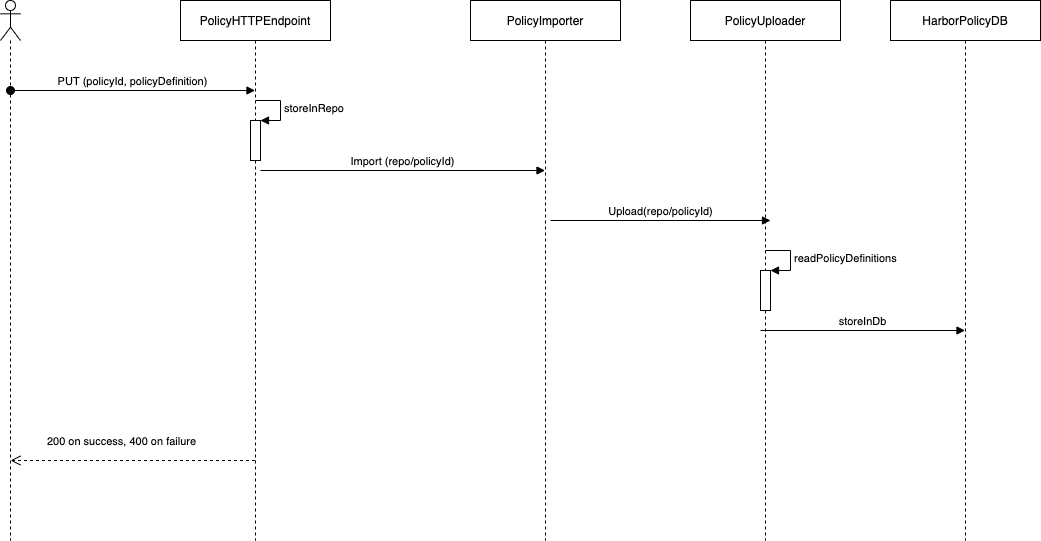

The diagram above was exported from draw.io. Its source (the exported page's mxGraphModel, read from the mxfile embedded in the PNG):
<mxGraphModel dx="1106" dy="847" grid="1" gridSize="10" guides="1" tooltips="1" connect="1" arrows="1" fold="1" page="1" pageScale="1" pageWidth="827" pageHeight="1169" math="0" shadow="0">
  <root>
    <mxCell id="0" />
    <mxCell id="1" parent="0" />
    <mxCell id="MdCWJ2pdUQ6I_-AJ_Qt--2" value="" style="shape=umlLifeline;participant=umlActor;perimeter=lifelinePerimeter;whiteSpace=wrap;html=1;container=1;collapsible=0;recursiveResize=0;verticalAlign=top;spacingTop=36;labelBackgroundColor=#ffffff;outlineConnect=0;" parent="1" vertex="1">
      <mxGeometry x="50" y="20" width="20" height="540" as="geometry" />
    </mxCell>
    <mxCell id="MdCWJ2pdUQ6I_-AJ_Qt--7" value="PUT (policyId, policyDefinition)" style="html=1;verticalAlign=bottom;startArrow=oval;startFill=1;endArrow=block;startSize=8;" parent="MdCWJ2pdUQ6I_-AJ_Qt--2" target="MdCWJ2pdUQ6I_-AJ_Qt--3" edge="1">
      <mxGeometry width="60" relative="1" as="geometry">
        <mxPoint x="10" y="90" as="sourcePoint" />
        <mxPoint x="70" y="90" as="targetPoint" />
      </mxGeometry>
    </mxCell>
    <mxCell id="MdCWJ2pdUQ6I_-AJ_Qt--16" value="200 on success, 400 on failure" style="html=1;verticalAlign=bottom;endArrow=open;dashed=1;endSize=8;" parent="MdCWJ2pdUQ6I_-AJ_Qt--2" source="MdCWJ2pdUQ6I_-AJ_Qt--3" edge="1">
      <mxGeometry x="0.1002" y="-10" relative="1" as="geometry">
        <mxPoint x="90" y="460" as="sourcePoint" />
        <mxPoint x="10" y="460" as="targetPoint" />
        <mxPoint as="offset" />
      </mxGeometry>
    </mxCell>
    <mxCell id="MdCWJ2pdUQ6I_-AJ_Qt--3" value="PolicyHTTPEndpoint" style="shape=umlLifeline;perimeter=lifelinePerimeter;whiteSpace=wrap;html=1;container=1;collapsible=0;recursiveResize=0;outlineConnect=0;" parent="1" vertex="1">
      <mxGeometry x="230" y="20" width="150" height="540" as="geometry" />
    </mxCell>
    <mxCell id="MdCWJ2pdUQ6I_-AJ_Qt--8" value="" style="html=1;points=[];perimeter=orthogonalPerimeter;" parent="MdCWJ2pdUQ6I_-AJ_Qt--3" vertex="1">
      <mxGeometry x="70" y="120" width="10" height="40" as="geometry" />
    </mxCell>
    <mxCell id="MdCWJ2pdUQ6I_-AJ_Qt--9" value="storeInRepo" style="edgeStyle=orthogonalEdgeStyle;html=1;align=left;spacingLeft=2;endArrow=block;rounded=0;entryX=1;entryY=0;" parent="MdCWJ2pdUQ6I_-AJ_Qt--3" target="MdCWJ2pdUQ6I_-AJ_Qt--8" edge="1">
      <mxGeometry relative="1" as="geometry">
        <mxPoint x="75" y="100" as="sourcePoint" />
        <Array as="points">
          <mxPoint x="100" y="100" />
        </Array>
      </mxGeometry>
    </mxCell>
    <mxCell id="MdCWJ2pdUQ6I_-AJ_Qt--10" value="Import (repo/policyId)" style="html=1;verticalAlign=bottom;endArrow=block;" parent="MdCWJ2pdUQ6I_-AJ_Qt--3" target="MdCWJ2pdUQ6I_-AJ_Qt--4" edge="1">
      <mxGeometry width="80" relative="1" as="geometry">
        <mxPoint x="80" y="170" as="sourcePoint" />
        <mxPoint x="150" y="170" as="targetPoint" />
      </mxGeometry>
    </mxCell>
    <mxCell id="MdCWJ2pdUQ6I_-AJ_Qt--4" value="PolicyImporter" style="shape=umlLifeline;perimeter=lifelinePerimeter;whiteSpace=wrap;html=1;container=1;collapsible=0;recursiveResize=0;outlineConnect=0;" parent="1" vertex="1">
      <mxGeometry x="520" y="20" width="150" height="540" as="geometry" />
    </mxCell>
    <mxCell id="MdCWJ2pdUQ6I_-AJ_Qt--5" value="HarborPolicyDB" style="shape=umlLifeline;perimeter=lifelinePerimeter;whiteSpace=wrap;html=1;container=1;collapsible=0;recursiveResize=0;outlineConnect=0;" parent="1" vertex="1">
      <mxGeometry x="940" y="20" width="150" height="540" as="geometry" />
    </mxCell>
    <mxCell id="MdCWJ2pdUQ6I_-AJ_Qt--6" value="PolicyUploader" style="shape=umlLifeline;perimeter=lifelinePerimeter;whiteSpace=wrap;html=1;container=1;collapsible=0;recursiveResize=0;outlineConnect=0;" parent="1" vertex="1">
      <mxGeometry x="740" y="20" width="150" height="540" as="geometry" />
    </mxCell>
    <mxCell id="MdCWJ2pdUQ6I_-AJ_Qt--12" value="" style="html=1;points=[];perimeter=orthogonalPerimeter;" parent="MdCWJ2pdUQ6I_-AJ_Qt--6" vertex="1">
      <mxGeometry x="70" y="270" width="10" height="40" as="geometry" />
    </mxCell>
    <mxCell id="MdCWJ2pdUQ6I_-AJ_Qt--13" value="readPolicyDefinitions" style="edgeStyle=orthogonalEdgeStyle;html=1;align=left;spacingLeft=2;endArrow=block;rounded=0;entryX=1;entryY=0;" parent="MdCWJ2pdUQ6I_-AJ_Qt--6" target="MdCWJ2pdUQ6I_-AJ_Qt--12" edge="1">
      <mxGeometry relative="1" as="geometry">
        <mxPoint x="75" y="250" as="sourcePoint" />
        <Array as="points">
          <mxPoint x="100" y="250" />
        </Array>
      </mxGeometry>
    </mxCell>
    <mxCell id="MdCWJ2pdUQ6I_-AJ_Qt--14" value="storeInDb" style="html=1;verticalAlign=bottom;endArrow=block;" parent="MdCWJ2pdUQ6I_-AJ_Qt--6" target="MdCWJ2pdUQ6I_-AJ_Qt--5" edge="1">
      <mxGeometry width="80" relative="1" as="geometry">
        <mxPoint x="70" y="330" as="sourcePoint" />
        <mxPoint x="150" y="330" as="targetPoint" />
      </mxGeometry>
    </mxCell>
    <mxCell id="MdCWJ2pdUQ6I_-AJ_Qt--11" value="Upload(repo/policyId)" style="html=1;verticalAlign=bottom;endArrow=block;" parent="1" edge="1">
      <mxGeometry width="80" relative="1" as="geometry">
        <mxPoint x="600" y="240" as="sourcePoint" />
        <mxPoint x="820" y="240" as="targetPoint" />
      </mxGeometry>
    </mxCell>
  </root>
</mxGraphModel>